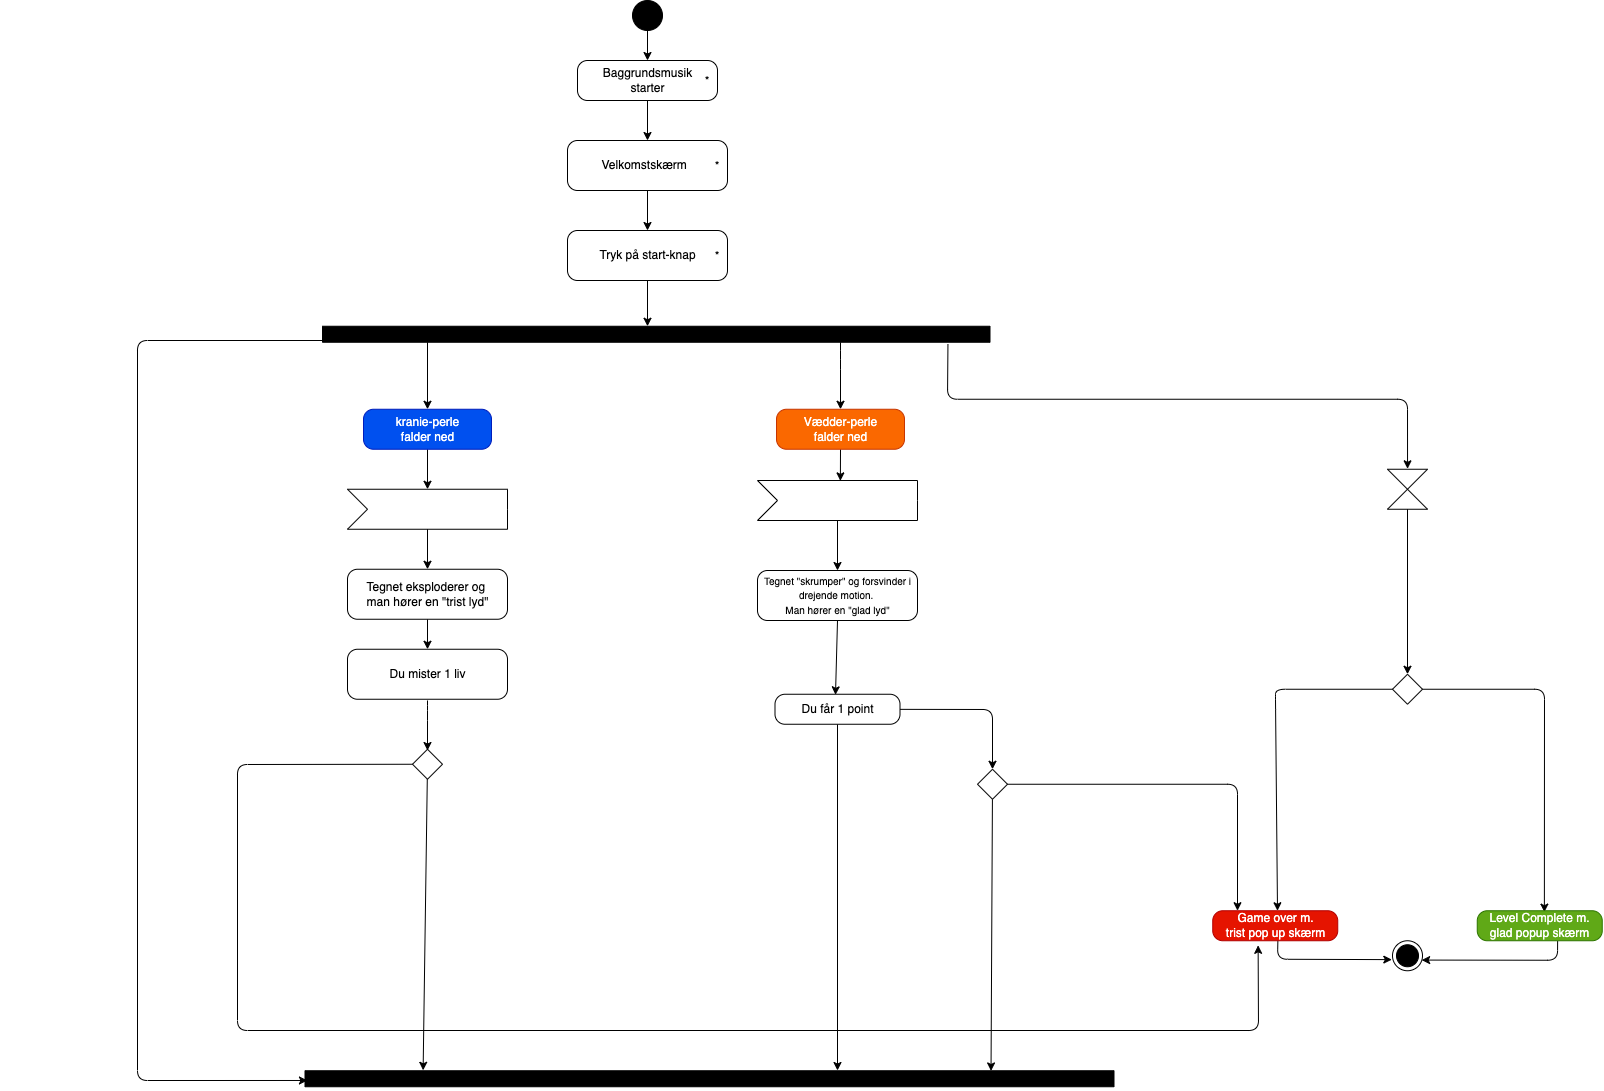

The diagram above was exported from draw.io. Its source (the exported page's mxGraphModel, read from the mxfile embedded in the PNG):
<mxGraphModel dx="1840" dy="1705" grid="1" gridSize="10" guides="1" tooltips="1" connect="1" arrows="1" fold="1" page="1" pageScale="1" pageWidth="1654" pageHeight="1169" math="0" shadow="0">
  <root>
    <mxCell id="0" />
    <mxCell id="1" parent="0" />
    <mxCell id="23" style="edgeStyle=none;html=1;entryX=0.5;entryY=0;entryDx=0;entryDy=0;" parent="1" source="2" target="21" edge="1">
      <mxGeometry relative="1" as="geometry" />
    </mxCell>
    <mxCell id="2" value="" style="ellipse;fillColor=strokeColor;" parent="1" vertex="1">
      <mxGeometry x="645" y="10" width="30" height="30" as="geometry" />
    </mxCell>
    <mxCell id="116" style="edgeStyle=none;html=1;entryX=0.5;entryY=0;entryDx=0;entryDy=0;" parent="1" source="3" target="114" edge="1">
      <mxGeometry relative="1" as="geometry" />
    </mxCell>
    <mxCell id="3" value="Velkomstskærm &amp;nbsp;" style="html=1;dashed=0;rounded=1;absoluteArcSize=1;arcSize=20;verticalAlign=middle;align=center;" parent="1" vertex="1">
      <mxGeometry x="580" y="150" width="160" height="50" as="geometry" />
    </mxCell>
    <mxCell id="4" value="*" style="text;resizeWidth=0;resizeHeight=0;points=[];part=1;verticalAlign=middle;align=center;" parent="3" vertex="1">
      <mxGeometry x="1" y="0.5" width="20" height="20" relative="1" as="geometry">
        <mxPoint x="-20" y="-10" as="offset" />
      </mxGeometry>
    </mxCell>
    <mxCell id="36" style="edgeStyle=none;html=1;entryX=0.5;entryY=0;entryDx=0;entryDy=0;fontSize=12;fontColor=#FFFFFF;" parent="1" source="6" target="27" edge="1">
      <mxGeometry relative="1" as="geometry" />
    </mxCell>
    <mxCell id="58" style="edgeStyle=none;html=1;fontSize=12;fontColor=#FFFFFF;" parent="1" source="6" target="25" edge="1">
      <mxGeometry relative="1" as="geometry">
        <Array as="points">
          <mxPoint x="853" y="368.75" />
        </Array>
      </mxGeometry>
    </mxCell>
    <mxCell id="75" style="edgeStyle=none;html=1;fontSize=11;fontColor=#FFFFFF;exitX=1.128;exitY=0.063;exitDx=0;exitDy=0;exitPerimeter=0;entryX=0.501;entryY=-0.011;entryDx=0;entryDy=0;entryPerimeter=0;" parent="1" source="6" target="74" edge="1">
      <mxGeometry relative="1" as="geometry">
        <mxPoint x="1300" y="468.75" as="targetPoint" />
        <Array as="points">
          <mxPoint x="960" y="408.75" />
          <mxPoint x="1420" y="408.75" />
        </Array>
      </mxGeometry>
    </mxCell>
    <mxCell id="109" style="edgeStyle=none;html=1;entryX=0.609;entryY=0.997;entryDx=0;entryDy=0;entryPerimeter=0;" parent="1" source="6" target="48" edge="1">
      <mxGeometry relative="1" as="geometry">
        <Array as="points">
          <mxPoint x="150" y="350" />
          <mxPoint x="150" y="1090" />
        </Array>
      </mxGeometry>
    </mxCell>
    <mxCell id="6" value="" style="html=1;points=[];perimeter=orthogonalPerimeter;fillColor=strokeColor;rotation=90;" parent="1" vertex="1">
      <mxGeometry x="660.75" y="10" width="16" height="667.5" as="geometry" />
    </mxCell>
    <mxCell id="24" style="edgeStyle=none;html=1;entryX=0.5;entryY=0;entryDx=0;entryDy=0;" parent="1" source="21" target="3" edge="1">
      <mxGeometry relative="1" as="geometry" />
    </mxCell>
    <mxCell id="21" value="Baggrundsmusik&lt;br&gt;starter" style="html=1;dashed=0;rounded=1;absoluteArcSize=1;arcSize=20;verticalAlign=middle;align=center;" parent="1" vertex="1">
      <mxGeometry x="590" y="70" width="140" height="40" as="geometry" />
    </mxCell>
    <mxCell id="22" value="*" style="text;resizeWidth=0;resizeHeight=0;points=[];part=1;verticalAlign=middle;align=center;" parent="21" vertex="1">
      <mxGeometry x="1" y="0.5" width="20" height="20" relative="1" as="geometry">
        <mxPoint x="-20" y="-10" as="offset" />
      </mxGeometry>
    </mxCell>
    <mxCell id="120" style="edgeStyle=none;html=1;exitX=0.5;exitY=1;exitDx=0;exitDy=0;entryX=0.518;entryY=0.009;entryDx=0;entryDy=0;entryPerimeter=0;fontSize=10;" parent="1" source="25" target="118" edge="1">
      <mxGeometry relative="1" as="geometry" />
    </mxCell>
    <mxCell id="25" value="Vædder-perle&lt;br&gt;falder ned" style="html=1;dashed=0;rounded=1;absoluteArcSize=1;arcSize=20;verticalAlign=middle;align=center;fillColor=#fa6800;fontColor=#FFFFFF;strokeColor=#C73500;" parent="1" vertex="1">
      <mxGeometry x="789" y="418.75" width="128" height="40" as="geometry" />
    </mxCell>
    <mxCell id="43" style="edgeStyle=none;html=1;entryX=0;entryY=0;entryDx=80;entryDy=0;entryPerimeter=0;fontSize=12;fontColor=#FFFFFF;" parent="1" source="27" target="31" edge="1">
      <mxGeometry relative="1" as="geometry" />
    </mxCell>
    <mxCell id="27" value="kranie-perle&lt;br&gt;&amp;nbsp;falder ned&amp;nbsp;" style="html=1;dashed=0;rounded=1;absoluteArcSize=1;arcSize=20;verticalAlign=middle;align=center;fillColor=#0050ef;fontColor=#ffffff;strokeColor=#001DBC;" parent="1" vertex="1">
      <mxGeometry x="376" y="418.75" width="128" height="40" as="geometry" />
    </mxCell>
    <mxCell id="41" style="edgeStyle=none;html=1;entryX=0.5;entryY=0;entryDx=0;entryDy=0;fontSize=12;fontColor=#FFFFFF;" parent="1" source="31" target="39" edge="1">
      <mxGeometry relative="1" as="geometry" />
    </mxCell>
    <mxCell id="31" value="&lt;font style=&quot;font-size: 12px;&quot;&gt;&lt;span style=&quot;text-align: right;&quot;&gt;Klik på &lt;br&gt;dårlig perle&lt;/span&gt;&lt;/font&gt;" style="html=1;shape=mxgraph.infographic.ribbonSimple;notch1=20;notch2=0;align=center;verticalAlign=middle;fontSize=14;fontStyle=0;flipH=0;fillColor=none;fontColor=#FFFFFF;" parent="1" vertex="1">
      <mxGeometry x="360" y="498.75" width="160" height="40" as="geometry" />
    </mxCell>
    <mxCell id="46" style="edgeStyle=none;html=1;entryX=0.5;entryY=0;entryDx=0;entryDy=0;fontSize=12;fontColor=#FFFFFF;" parent="1" source="39" target="45" edge="1">
      <mxGeometry relative="1" as="geometry" />
    </mxCell>
    <mxCell id="39" value="Tegnet eksploderer og&amp;nbsp;&lt;br&gt;man hører en &quot;trist lyd&quot;" style="html=1;dashed=0;rounded=1;absoluteArcSize=1;arcSize=20;verticalAlign=middle;align=center;" parent="1" vertex="1">
      <mxGeometry x="360" y="578.75" width="160" height="50" as="geometry" />
    </mxCell>
    <mxCell id="45" value="Du mister 1 liv" style="html=1;dashed=0;rounded=1;absoluteArcSize=1;arcSize=20;verticalAlign=middle;align=center;" parent="1" vertex="1">
      <mxGeometry x="360" y="658.75" width="160" height="50" as="geometry" />
    </mxCell>
    <mxCell id="48" value="" style="html=1;points=[];perimeter=orthogonalPerimeter;fillColor=strokeColor;rotation=90;" parent="1" vertex="1">
      <mxGeometry x="714" y="683.75" width="16" height="809" as="geometry" />
    </mxCell>
    <mxCell id="52" value="[ Spillet er stadigvæk igang ]" style="text;align=center;verticalAlign=middle;dashed=0;fontSize=10;fontColor=#FFFFFF;fillColor=none;" parent="1" vertex="1">
      <mxGeometry x="20" y="608.75" width="110" height="31.25" as="geometry" />
    </mxCell>
    <mxCell id="66" style="edgeStyle=none;html=1;entryX=0.484;entryY=0.019;entryDx=0;entryDy=0;fontSize=11;fontColor=#FFFFFF;exitX=0.5;exitY=1;exitDx=0;exitDy=0;entryPerimeter=0;" parent="1" source="92" target="65" edge="1">
      <mxGeometry relative="1" as="geometry">
        <mxPoint x="712.3599999999999" y="653.0500000000002" as="sourcePoint" />
      </mxGeometry>
    </mxCell>
    <mxCell id="90" style="edgeStyle=none;html=1;fontSize=11;fontColor=#FFFFFF;" parent="1" source="65" edge="1">
      <mxGeometry relative="1" as="geometry">
        <mxPoint x="850" y="1080" as="targetPoint" />
      </mxGeometry>
    </mxCell>
    <mxCell id="122" style="edgeStyle=none;html=1;fontSize=10;entryX=0.5;entryY=0;entryDx=0;entryDy=0;" parent="1" source="65" target="69" edge="1">
      <mxGeometry relative="1" as="geometry">
        <mxPoint x="1090" y="718.75" as="targetPoint" />
        <Array as="points">
          <mxPoint x="1005" y="719" />
        </Array>
      </mxGeometry>
    </mxCell>
    <mxCell id="65" value="Du får 1 point" style="html=1;dashed=0;rounded=1;absoluteArcSize=1;arcSize=20;verticalAlign=middle;align=center;" parent="1" vertex="1">
      <mxGeometry x="787.5" y="703.75" width="125" height="30" as="geometry" />
    </mxCell>
    <mxCell id="71" style="edgeStyle=none;html=1;entryX=0.012;entryY=0.152;entryDx=0;entryDy=0;entryPerimeter=0;fontSize=11;fontColor=#FFFFFF;" parent="1" source="69" target="48" edge="1">
      <mxGeometry relative="1" as="geometry" />
    </mxCell>
    <mxCell id="88" style="edgeStyle=none;html=1;fontSize=11;fontColor=#FFFFFF;entryX=0.198;entryY=-0.002;entryDx=0;entryDy=0;entryPerimeter=0;" parent="1" source="69" target="80" edge="1">
      <mxGeometry relative="1" as="geometry">
        <mxPoint x="1250" y="918.75" as="targetPoint" />
        <Array as="points">
          <mxPoint x="1250" y="793.75" />
        </Array>
      </mxGeometry>
    </mxCell>
    <mxCell id="69" value="" style="rhombus;fontSize=12;fontColor=#FFFFFF;fillColor=none;" parent="1" vertex="1">
      <mxGeometry x="990" y="778.75" width="30" height="30" as="geometry" />
    </mxCell>
    <mxCell id="73" value="[ Stadig liv tilbage ]" style="text;align=center;verticalAlign=middle;dashed=0;fontSize=12;fontColor=#FFFFFF;fillColor=none;" parent="1" vertex="1">
      <mxGeometry x="1000" y="868.75" width="140" height="40" as="geometry" />
    </mxCell>
    <mxCell id="78" style="edgeStyle=none;html=1;entryX=0.5;entryY=0;entryDx=0;entryDy=0;fontSize=11;fontColor=#FFFFFF;" parent="1" source="74" target="77" edge="1">
      <mxGeometry relative="1" as="geometry" />
    </mxCell>
    <mxCell id="74" value="" style="shape=collate;whiteSpace=wrap;html=1;fontSize=11;fontColor=#FFFFFF;fillColor=none;" parent="1" vertex="1">
      <mxGeometry x="1400" y="478.75" width="40" height="40" as="geometry" />
    </mxCell>
    <mxCell id="76" value="Spillet slutter efter&#10; 20 sekunder" style="text;align=center;verticalAlign=middle;dashed=0;fontSize=12;fontColor=#FFFFFF;fillColor=none;" parent="1" vertex="1">
      <mxGeometry x="1450" y="478.75" width="100" height="40" as="geometry" />
    </mxCell>
    <mxCell id="82" style="edgeStyle=none;html=1;entryX=0.518;entryY=0;entryDx=0;entryDy=0;fontSize=11;fontColor=#FFFFFF;entryPerimeter=0;" parent="1" source="77" target="80" edge="1">
      <mxGeometry relative="1" as="geometry">
        <Array as="points">
          <mxPoint x="1288" y="698.75" />
          <mxPoint x="1288" y="708.75" />
        </Array>
      </mxGeometry>
    </mxCell>
    <mxCell id="83" style="edgeStyle=none;html=1;entryX=0.537;entryY=0.046;entryDx=0;entryDy=0;entryPerimeter=0;fontSize=11;fontColor=#FFFFFF;" parent="1" source="77" target="81" edge="1">
      <mxGeometry relative="1" as="geometry">
        <Array as="points">
          <mxPoint x="1557" y="698.75" />
        </Array>
      </mxGeometry>
    </mxCell>
    <mxCell id="77" value="" style="rhombus;fontSize=12;fontColor=#FFFFFF;fillColor=none;" parent="1" vertex="1">
      <mxGeometry x="1405" y="683.75" width="30" height="30" as="geometry" />
    </mxCell>
    <mxCell id="97" style="edgeStyle=none;html=1;entryX=-0.023;entryY=0.629;entryDx=0;entryDy=0;entryPerimeter=0;fontSize=11;fontColor=#FFFFFF;exitX=0.521;exitY=0.983;exitDx=0;exitDy=0;exitPerimeter=0;" parent="1" source="80" target="96" edge="1">
      <mxGeometry relative="1" as="geometry">
        <Array as="points">
          <mxPoint x="1290" y="968.75" />
        </Array>
      </mxGeometry>
    </mxCell>
    <mxCell id="80" value="Game over m.&lt;br&gt;trist pop up skærm" style="html=1;dashed=0;rounded=1;absoluteArcSize=1;arcSize=20;verticalAlign=middle;align=center;fillColor=#e51400;fontColor=#ffffff;strokeColor=#B20000;" parent="1" vertex="1">
      <mxGeometry x="1225.25" y="920.25" width="125" height="30" as="geometry" />
    </mxCell>
    <mxCell id="99" style="edgeStyle=none;html=1;entryX=0.972;entryY=0.644;entryDx=0;entryDy=0;entryPerimeter=0;fontSize=11;fontColor=#FFFFFF;exitX=0.643;exitY=1.01;exitDx=0;exitDy=0;exitPerimeter=0;" parent="1" source="81" target="96" edge="1">
      <mxGeometry relative="1" as="geometry">
        <Array as="points">
          <mxPoint x="1570" y="969.75" />
        </Array>
      </mxGeometry>
    </mxCell>
    <mxCell id="81" value="Level Complete m.&lt;br&gt;glad popup skærm" style="html=1;dashed=0;rounded=1;absoluteArcSize=1;arcSize=20;verticalAlign=middle;align=center;fillColor=#60a917;fontColor=#ffffff;strokeColor=#2D7600;" parent="1" vertex="1">
      <mxGeometry x="1489.75" y="920.25" width="125" height="30" as="geometry" />
    </mxCell>
    <mxCell id="84" value="[ 10 point ]" style="text;align=center;verticalAlign=middle;dashed=0;fontSize=12;fontColor=#FFFFFF;fillColor=none;" parent="1" vertex="1">
      <mxGeometry x="1400" y="663.75" width="140" height="40" as="geometry" />
    </mxCell>
    <mxCell id="89" value="Tiden er gået og pointene er for lave" style="text;align=center;verticalAlign=middle;dashed=0;fontSize=12;fontColor=#FFFFFF;fillColor=none;" parent="1" vertex="1">
      <mxGeometry x="1050" y="758.75" width="140" height="40" as="geometry" />
    </mxCell>
    <mxCell id="92" value="&lt;font style=&quot;font-size: 10px;&quot;&gt;Tegnet &quot;skrumper&quot; og forsvinder i&lt;br&gt;drejende motion.&amp;nbsp;&lt;br&gt;Man hører en &quot;glad lyd&quot;&lt;/font&gt;" style="html=1;dashed=0;rounded=1;absoluteArcSize=1;arcSize=20;verticalAlign=middle;align=center;" parent="1" vertex="1">
      <mxGeometry x="770" y="580" width="160" height="50" as="geometry" />
    </mxCell>
    <mxCell id="96" value="" style="ellipse;html=1;shape=endState;fillColor=strokeColor;fontSize=11;fontColor=#FFFFFF;" parent="1" vertex="1">
      <mxGeometry x="1405" y="950.25" width="30" height="30" as="geometry" />
    </mxCell>
    <mxCell id="101" style="edgeStyle=none;html=1;fontSize=11;fontColor=#FFFFFF;" parent="1" edge="1">
      <mxGeometry relative="1" as="geometry">
        <mxPoint x="440" y="710" as="sourcePoint" />
        <mxPoint x="440" y="760" as="targetPoint" />
        <Array as="points">
          <mxPoint x="440" y="720" />
        </Array>
      </mxGeometry>
    </mxCell>
    <mxCell id="108" style="edgeStyle=none;html=1;exitX=0;exitY=0.5;exitDx=0;exitDy=0;entryX=0.363;entryY=1.153;entryDx=0;entryDy=0;entryPerimeter=0;" parent="1" source="102" target="80" edge="1">
      <mxGeometry relative="1" as="geometry">
        <mxPoint x="1250" y="1040" as="targetPoint" />
        <Array as="points">
          <mxPoint x="250" y="774" />
          <mxPoint x="250" y="1040" />
          <mxPoint x="1271" y="1040" />
        </Array>
      </mxGeometry>
    </mxCell>
    <mxCell id="102" value="" style="rhombus;fontSize=12;fontColor=#FFFFFF;fillColor=none;" parent="1" vertex="1">
      <mxGeometry x="425" y="758.75" width="30" height="30" as="geometry" />
    </mxCell>
    <mxCell id="103" value="[ Stadig liv tilbage ]" style="text;align=center;verticalAlign=middle;dashed=0;fontSize=12;fontColor=#FFFFFF;fillColor=none;" parent="1" vertex="1">
      <mxGeometry x="425" y="850.06" width="140" height="40" as="geometry" />
    </mxCell>
    <mxCell id="104" style="edgeStyle=none;html=1;entryX=-0.029;entryY=0.854;entryDx=0;entryDy=0;entryPerimeter=0;fontSize=11;fontColor=#FFFFFF;" parent="1" source="102" target="48" edge="1">
      <mxGeometry relative="1" as="geometry">
        <mxPoint x="436.5319999999997" y="908.752" as="targetPoint" />
      </mxGeometry>
    </mxCell>
    <mxCell id="105" value="[ Ingen liv tilbage ]" style="text;align=center;verticalAlign=middle;dashed=0;fontSize=12;fontColor=#FFFFFF;fillColor=none;" parent="1" vertex="1">
      <mxGeometry x="270" y="728.75" width="140" height="40" as="geometry" />
    </mxCell>
    <mxCell id="117" style="edgeStyle=none;html=1;" parent="1" source="114" target="6" edge="1">
      <mxGeometry relative="1" as="geometry" />
    </mxCell>
    <mxCell id="114" value="Tryk på start-knap" style="html=1;dashed=0;rounded=1;absoluteArcSize=1;arcSize=20;verticalAlign=middle;align=center;" parent="1" vertex="1">
      <mxGeometry x="580" y="240" width="160" height="50" as="geometry" />
    </mxCell>
    <mxCell id="115" value="*" style="text;resizeWidth=0;resizeHeight=0;points=[];part=1;verticalAlign=middle;align=center;" parent="114" vertex="1">
      <mxGeometry x="1" y="0.5" width="20" height="20" relative="1" as="geometry">
        <mxPoint x="-20" y="-10" as="offset" />
      </mxGeometry>
    </mxCell>
    <mxCell id="121" style="edgeStyle=none;html=1;entryX=0.5;entryY=0;entryDx=0;entryDy=0;fontSize=10;" parent="1" source="118" target="92" edge="1">
      <mxGeometry relative="1" as="geometry" />
    </mxCell>
    <mxCell id="118" value="&lt;font style=&quot;font-size: 12px;&quot;&gt;&lt;span style=&quot;text-align: right;&quot;&gt;Klik på &lt;br&gt;god perle&lt;/span&gt;&lt;/font&gt;" style="html=1;shape=mxgraph.infographic.ribbonSimple;notch1=20;notch2=0;align=center;verticalAlign=middle;fontSize=14;fontStyle=0;flipH=0;fillColor=none;fontColor=#FFFFFF;" parent="1" vertex="1">
      <mxGeometry x="770" y="490" width="160" height="40" as="geometry" />
    </mxCell>
  </root>
</mxGraphModel>